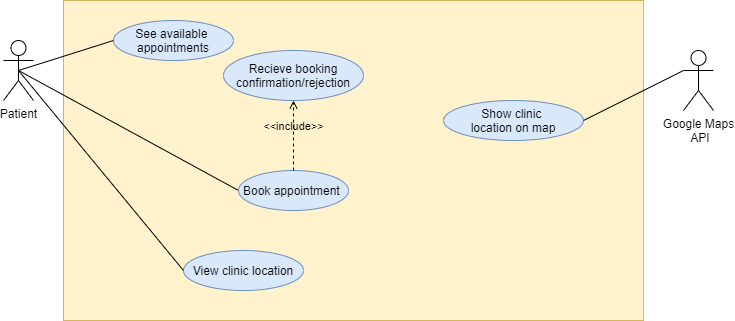

The diagram above was exported from draw.io. Its source (the exported page's mxGraphModel, read from the mxfile embedded in the PNG):
<mxGraphModel dx="2036" dy="554" grid="1" gridSize="10" guides="1" tooltips="1" connect="1" arrows="1" fold="1" page="1" pageScale="1" pageWidth="827" pageHeight="1169" math="0" shadow="0">
  <root>
    <mxCell id="0" />
    <mxCell id="1" parent="0" />
    <mxCell id="OSzWq2xln0VyB5IPK9tf-1" value="" style="rounded=0;whiteSpace=wrap;html=1;fillColor=#fff2cc;strokeColor=#d6b656;" parent="1" vertex="1">
      <mxGeometry x="50" y="90" width="580" height="320" as="geometry" />
    </mxCell>
    <mxCell id="Ck1aiDvoFzBX-NOy5Kma-11" style="orthogonalLoop=1;jettySize=auto;html=1;entryX=0;entryY=0.5;entryDx=0;entryDy=0;rounded=0;endArrow=none;endFill=0;" parent="1" target="OSzWq2xln0VyB5IPK9tf-16" edge="1">
      <mxGeometry relative="1" as="geometry">
        <mxPoint x="5" y="160" as="sourcePoint" />
      </mxGeometry>
    </mxCell>
    <mxCell id="OSzWq2xln0VyB5IPK9tf-5" value="Patient" style="shape=umlActor;verticalLabelPosition=bottom;verticalAlign=top;html=1;outlineConnect=0;" parent="1" vertex="1">
      <mxGeometry x="-10" y="130" width="30" height="60" as="geometry" />
    </mxCell>
    <mxCell id="OSzWq2xln0VyB5IPK9tf-13" value="Show clinic &lt;br&gt;location on map" style="ellipse;whiteSpace=wrap;html=1;fillColor=#dae8fc;strokeColor=#6c8ebf;" parent="1" vertex="1">
      <mxGeometry x="430" y="190" width="140" height="40" as="geometry" />
    </mxCell>
    <mxCell id="OSzWq2xln0VyB5IPK9tf-16" value="Book appointment&amp;nbsp;" style="ellipse;whiteSpace=wrap;html=1;fillColor=#dae8fc;strokeColor=#6c8ebf;" parent="1" vertex="1">
      <mxGeometry x="225" y="260" width="110" height="40" as="geometry" />
    </mxCell>
    <mxCell id="Ck1aiDvoFzBX-NOy5Kma-14" style="edgeStyle=none;rounded=0;orthogonalLoop=1;jettySize=auto;html=1;exitX=0;exitY=0.3333333333333333;exitDx=0;exitDy=0;exitPerimeter=0;entryX=1;entryY=0.5;entryDx=0;entryDy=0;endArrow=none;endFill=0;" parent="1" source="OSzWq2xln0VyB5IPK9tf-17" target="OSzWq2xln0VyB5IPK9tf-13" edge="1">
      <mxGeometry relative="1" as="geometry" />
    </mxCell>
    <mxCell id="OSzWq2xln0VyB5IPK9tf-17" value="Google Maps&lt;br&gt;&amp;nbsp;API" style="shape=umlActor;verticalLabelPosition=bottom;verticalAlign=top;html=1;outlineConnect=0;" parent="1" vertex="1">
      <mxGeometry x="670" y="140" width="30" height="60" as="geometry" />
    </mxCell>
    <mxCell id="OSzWq2xln0VyB5IPK9tf-18" value="See available&amp;nbsp;&lt;br&gt;appointments" style="ellipse;whiteSpace=wrap;html=1;fillColor=#dae8fc;strokeColor=#6c8ebf;" parent="1" vertex="1">
      <mxGeometry x="100" y="110" width="120" height="40" as="geometry" />
    </mxCell>
    <mxCell id="OSzWq2xln0VyB5IPK9tf-19" value="View clinic location" style="ellipse;whiteSpace=wrap;html=1;fillColor=#dae8fc;strokeColor=#6c8ebf;" parent="1" vertex="1">
      <mxGeometry x="170" y="340" width="120" height="40" as="geometry" />
    </mxCell>
    <mxCell id="Ck1aiDvoFzBX-NOy5Kma-7" value="Recieve booking confirmation/rejection" style="ellipse;whiteSpace=wrap;html=1;fillColor=#dae8fc;strokeColor=#6c8ebf;" parent="1" vertex="1">
      <mxGeometry x="210" y="140" width="140" height="50" as="geometry" />
    </mxCell>
    <mxCell id="Ck1aiDvoFzBX-NOy5Kma-9" value="&amp;lt;&amp;lt;include&amp;gt;&amp;gt;" style="edgeStyle=none;html=1;endArrow=open;verticalAlign=bottom;dashed=1;labelBackgroundColor=none;exitX=0.5;exitY=0;exitDx=0;exitDy=0;entryX=0.5;entryY=1;entryDx=0;entryDy=0;" parent="1" source="OSzWq2xln0VyB5IPK9tf-16" target="Ck1aiDvoFzBX-NOy5Kma-7" edge="1">
      <mxGeometry width="160" relative="1" as="geometry">
        <mxPoint x="75" y="209.5" as="sourcePoint" />
        <mxPoint x="235" y="209.5" as="targetPoint" />
      </mxGeometry>
    </mxCell>
    <mxCell id="OSzWq2xln0VyB5IPK9tf-25" value="" style="endArrow=none;html=1;exitX=0.5;exitY=0.5;exitDx=0;exitDy=0;exitPerimeter=0;entryX=0;entryY=0.5;entryDx=0;entryDy=0;" parent="1" source="OSzWq2xln0VyB5IPK9tf-5" target="OSzWq2xln0VyB5IPK9tf-18" edge="1">
      <mxGeometry width="50" height="50" relative="1" as="geometry">
        <mxPoint x="390" y="450" as="sourcePoint" />
        <mxPoint x="440" y="400" as="targetPoint" />
      </mxGeometry>
    </mxCell>
    <mxCell id="OSzWq2xln0VyB5IPK9tf-27" value="" style="endArrow=none;html=1;entryX=0;entryY=0.5;entryDx=0;entryDy=0;exitX=0.5;exitY=0.5;exitDx=0;exitDy=0;exitPerimeter=0;" parent="1" source="OSzWq2xln0VyB5IPK9tf-5" target="OSzWq2xln0VyB5IPK9tf-19" edge="1">
      <mxGeometry width="50" height="50" relative="1" as="geometry">
        <mxPoint x="10" y="540" as="sourcePoint" />
        <mxPoint x="60" y="490" as="targetPoint" />
      </mxGeometry>
    </mxCell>
  </root>
</mxGraphModel>